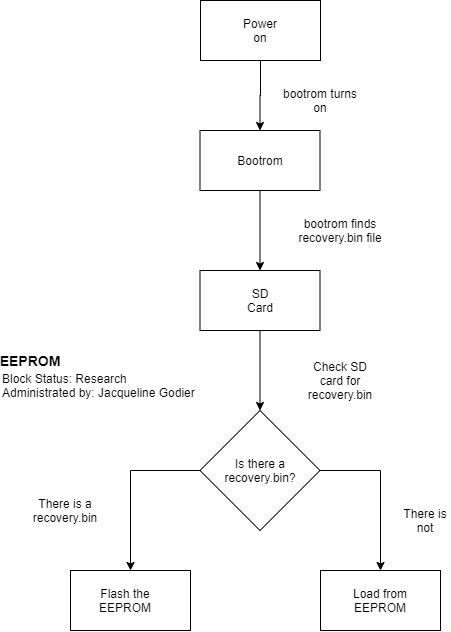

The diagram above was exported from draw.io. Its source (the exported page's mxGraphModel, read from the mxfile embedded in the PNG):
<mxGraphModel dx="1135" dy="677" grid="1" gridSize="10" guides="1" tooltips="1" connect="1" arrows="1" fold="1" page="1" pageScale="1" pageWidth="850" pageHeight="1100" math="0" shadow="0">
  <root>
    <mxCell id="0" />
    <mxCell id="1" parent="0" />
    <mxCell id="Vfhic8IzKL96oDGkMDwU-20" style="edgeStyle=orthogonalEdgeStyle;rounded=0;orthogonalLoop=1;jettySize=auto;html=1;entryX=0.5;entryY=0;entryDx=0;entryDy=0;" parent="1" source="eHoDgBCDggyqU0q7BHJ0-1" target="Vfhic8IzKL96oDGkMDwU-6" edge="1">
      <mxGeometry relative="1" as="geometry" />
    </mxCell>
    <mxCell id="eHoDgBCDggyqU0q7BHJ0-1" value="" style="rounded=0;whiteSpace=wrap;html=1;" parent="1" vertex="1">
      <mxGeometry x="339.5" y="140" width="120" height="60" as="geometry" />
    </mxCell>
    <mxCell id="eHoDgBCDggyqU0q7BHJ0-14" value="&lt;font style=&quot;font-size: 12px&quot;&gt;Bootrom&lt;/font&gt;" style="text;html=1;strokeColor=none;fillColor=none;align=center;verticalAlign=middle;whiteSpace=wrap;rounded=0;" parent="1" vertex="1">
      <mxGeometry x="379.5" y="160" width="40" height="20" as="geometry" />
    </mxCell>
    <mxCell id="Vfhic8IzKL96oDGkMDwU-6" value="" style="rounded=0;whiteSpace=wrap;html=1;" parent="1" vertex="1">
      <mxGeometry x="339.5" y="280" width="120" height="60" as="geometry" />
    </mxCell>
    <mxCell id="Vfhic8IzKL96oDGkMDwU-22" style="edgeStyle=orthogonalEdgeStyle;rounded=0;orthogonalLoop=1;jettySize=auto;html=1;entryX=0.5;entryY=0;entryDx=0;entryDy=0;exitX=0.5;exitY=1;exitDx=0;exitDy=0;" parent="1" source="Vfhic8IzKL96oDGkMDwU-6" target="Vfhic8IzKL96oDGkMDwU-13" edge="1">
      <mxGeometry relative="1" as="geometry">
        <mxPoint x="400" y="350" as="sourcePoint" />
      </mxGeometry>
    </mxCell>
    <mxCell id="Vfhic8IzKL96oDGkMDwU-7" value="SD Card" style="text;html=1;strokeColor=none;fillColor=none;align=center;verticalAlign=middle;whiteSpace=wrap;rounded=0;" parent="1" vertex="1">
      <mxGeometry x="379.5" y="300" width="40" height="20" as="geometry" />
    </mxCell>
    <mxCell id="Vfhic8IzKL96oDGkMDwU-9" value="bootrom finds recovery.bin file" style="text;html=1;strokeColor=none;fillColor=none;align=center;verticalAlign=middle;whiteSpace=wrap;rounded=0;" parent="1" vertex="1">
      <mxGeometry x="430" y="230" width="100" height="20" as="geometry" />
    </mxCell>
    <mxCell id="Vfhic8IzKL96oDGkMDwU-26" style="edgeStyle=orthogonalEdgeStyle;rounded=0;orthogonalLoop=1;jettySize=auto;html=1;" parent="1" source="Vfhic8IzKL96oDGkMDwU-13" target="Vfhic8IzKL96oDGkMDwU-24" edge="1">
      <mxGeometry relative="1" as="geometry" />
    </mxCell>
    <mxCell id="Vfhic8IzKL96oDGkMDwU-27" style="edgeStyle=orthogonalEdgeStyle;rounded=0;orthogonalLoop=1;jettySize=auto;html=1;entryX=0.5;entryY=0;entryDx=0;entryDy=0;" parent="1" source="Vfhic8IzKL96oDGkMDwU-13" target="Vfhic8IzKL96oDGkMDwU-23" edge="1">
      <mxGeometry relative="1" as="geometry">
        <mxPoint x="270" y="570" as="targetPoint" />
      </mxGeometry>
    </mxCell>
    <mxCell id="Vfhic8IzKL96oDGkMDwU-13" value="" style="rhombus;whiteSpace=wrap;html=1;" parent="1" vertex="1">
      <mxGeometry x="339.5" y="420" width="120" height="120" as="geometry" />
    </mxCell>
    <mxCell id="Vfhic8IzKL96oDGkMDwU-14" value="Is there a recovery.bin?" style="text;html=1;strokeColor=none;fillColor=none;align=center;verticalAlign=middle;whiteSpace=wrap;rounded=0;" parent="1" vertex="1">
      <mxGeometry x="379.5" y="470" width="40" height="20" as="geometry" />
    </mxCell>
    <mxCell id="Vfhic8IzKL96oDGkMDwU-23" value="" style="rounded=0;whiteSpace=wrap;html=1;" parent="1" vertex="1">
      <mxGeometry x="210" y="580" width="120" height="60" as="geometry" />
    </mxCell>
    <mxCell id="Vfhic8IzKL96oDGkMDwU-24" value="" style="rounded=0;whiteSpace=wrap;html=1;" parent="1" vertex="1">
      <mxGeometry x="460" y="580" width="120" height="60" as="geometry" />
    </mxCell>
    <mxCell id="Vfhic8IzKL96oDGkMDwU-28" value="Flash the EEPROM" style="text;html=1;strokeColor=none;fillColor=none;align=center;verticalAlign=middle;whiteSpace=wrap;rounded=0;" parent="1" vertex="1">
      <mxGeometry x="240" y="600" width="50" height="20" as="geometry" />
    </mxCell>
    <mxCell id="Vfhic8IzKL96oDGkMDwU-29" value="Load from EEPROM" style="text;html=1;strokeColor=none;fillColor=none;align=center;verticalAlign=middle;whiteSpace=wrap;rounded=0;" parent="1" vertex="1">
      <mxGeometry x="490" y="600" width="60" height="20" as="geometry" />
    </mxCell>
    <mxCell id="Vfhic8IzKL96oDGkMDwU-30" value="Check SD card for recovery.bin" style="text;html=1;strokeColor=none;fillColor=none;align=center;verticalAlign=middle;whiteSpace=wrap;rounded=0;" parent="1" vertex="1">
      <mxGeometry x="440" y="380" width="80" height="20" as="geometry" />
    </mxCell>
    <mxCell id="Vfhic8IzKL96oDGkMDwU-31" value="There is a recovery.bin" style="text;html=1;strokeColor=none;fillColor=none;align=center;verticalAlign=middle;whiteSpace=wrap;rounded=0;" parent="1" vertex="1">
      <mxGeometry x="170" y="510" width="70" height="20" as="geometry" />
    </mxCell>
    <mxCell id="Vfhic8IzKL96oDGkMDwU-32" value="There is not" style="text;html=1;strokeColor=none;fillColor=none;align=center;verticalAlign=middle;whiteSpace=wrap;rounded=0;" parent="1" vertex="1">
      <mxGeometry x="540" y="520" width="50" height="20" as="geometry" />
    </mxCell>
    <mxCell id="Vfhic8IzKL96oDGkMDwU-34" style="edgeStyle=orthogonalEdgeStyle;rounded=0;orthogonalLoop=1;jettySize=auto;html=1;entryX=0.5;entryY=0;entryDx=0;entryDy=0;" parent="1" source="Vfhic8IzKL96oDGkMDwU-33" target="eHoDgBCDggyqU0q7BHJ0-1" edge="1">
      <mxGeometry relative="1" as="geometry" />
    </mxCell>
    <mxCell id="Vfhic8IzKL96oDGkMDwU-33" value="" style="rounded=0;whiteSpace=wrap;html=1;" parent="1" vertex="1">
      <mxGeometry x="340" y="10" width="120" height="60" as="geometry" />
    </mxCell>
    <mxCell id="Vfhic8IzKL96oDGkMDwU-35" value="Power on" style="text;html=1;strokeColor=none;fillColor=none;align=center;verticalAlign=middle;whiteSpace=wrap;rounded=0;" parent="1" vertex="1">
      <mxGeometry x="380" y="30" width="40" height="20" as="geometry" />
    </mxCell>
    <mxCell id="Vfhic8IzKL96oDGkMDwU-36" value="bootrom turns on" style="text;html=1;strokeColor=none;fillColor=none;align=center;verticalAlign=middle;whiteSpace=wrap;rounded=0;" parent="1" vertex="1">
      <mxGeometry x="420" y="100" width="80" height="20" as="geometry" />
    </mxCell>
    <mxCell id="izn7lJwRpr8Fs6wRFnUL-1" value="&lt;b&gt;&lt;font style=&quot;font-size: 14px&quot;&gt;EEPROM&lt;/font&gt;&lt;/b&gt;" style="text;html=1;strokeColor=none;fillColor=none;align=center;verticalAlign=middle;whiteSpace=wrap;rounded=0;" vertex="1" parent="1">
      <mxGeometry x="150" y="360" width="40" height="20" as="geometry" />
    </mxCell>
    <mxCell id="izn7lJwRpr8Fs6wRFnUL-2" value="Block Status: Research&lt;br&gt;Administrated by: Jacqueline Godier" style="text;html=1;strokeColor=none;fillColor=none;align=left;verticalAlign=middle;whiteSpace=wrap;rounded=0;" vertex="1" parent="1">
      <mxGeometry x="140" y="360" width="230" height="70" as="geometry" />
    </mxCell>
  </root>
</mxGraphModel>